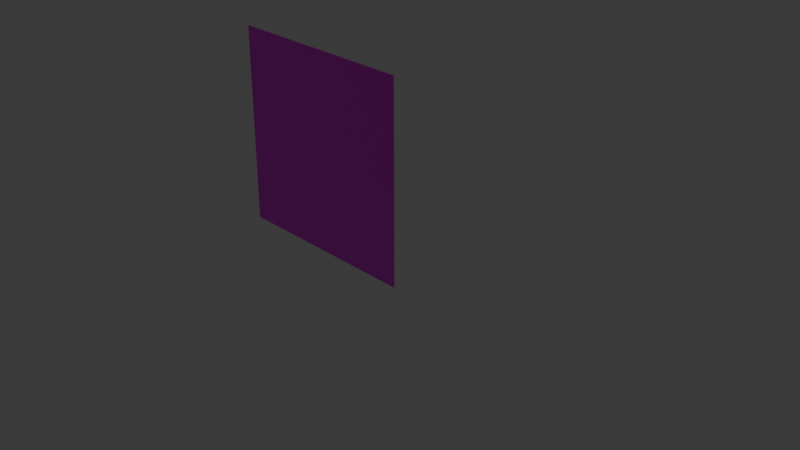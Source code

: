 # Source: half-wall-a.blend  (saved by Blender 4.2.66; exported with 4.5.12 LTS)
import bpy
from mathutils import Matrix  # noqa: F401  (used for matrix-valued properties, if any)

bpy.ops.wm.read_factory_settings(use_empty=True)
scene = bpy.context.scene
scene.name = 'Scene'

# ---- collections
col_collection = bpy.data.collections.new('Collection'); scene.collection.children.link(col_collection)

# ---- images (referenced by path relative to the original .blend; pixels are not part of the script)
import os
ASSET_DIR = os.environ.get("B2B_ASSET_DIR", "")  # directory of the original .blend (textures are referenced by path, not embedded)
HERE = os.path.dirname(os.path.abspath(__file__))  # packed textures are extracted next to this script under _unpacked/

def load_image(name, relpath, width, height, colorspace="sRGB"):
    """Load a texture the original file referenced (path relative to the .blend, or extracted next to this script)."""
    p = next((c for c in (os.path.join(HERE, relpath), os.path.join(ASSET_DIR, relpath)) if relpath and os.path.exists(c)), "")
    if p:
        img = bpy.data.images.load(p, check_existing=True)
        img.name = name
    else:  # same state as the original file: an image datablock whose file is absent (Cycles renders it pink)
        img = bpy.data.images.new(name, width, height)
        img.source = "FILE"
        img.filepath = "//" + (relpath or name)
    img.colorspace_settings.name = colorspace
    return img
img_db8_dither_png_002 = load_image('db8-dither.png.002', 'db8-dither.png', 1024, 1024, 'sRGB')

# ---- materials (node trees are filled in below, after node groups)
mat_material_003 = bpy.data.materials.new('Material.003')
mat_material_003.alpha_threshold = 0.0
mat_material_003.use_transparent_shadow = False
mat_material_003.roughness = 0.5
mat_material_003.line_color = (0.0, 0.0, 0.0, 1.0)

# ---- material node trees
mat_material_003.use_nodes = True; mat_material_003.node_tree.nodes.clear()
_N = mat_material_003.node_tree.nodes; _L = mat_material_003.node_tree.links
n0 = _N.new('ShaderNodeOutputMaterial'); n0.name = 'Material Output'; n0.location = (300, 300)
n1 = _N.new('ShaderNodeBsdfPrincipled'); n1.name = 'Principled BSDF'; n1.location = (10, 300)
n1.inputs[3].default_value = 1.45
n2 = _N.new('ShaderNodeTexImage'); n2.name = 'Image Texture'; n2.location = (-280, 280)
n2.image = img_db8_dither_png_002
n2.interpolation = 'Closest'
_L.new(n1.outputs[0], n0.inputs[0])
_L.new(n2.outputs[0], n1.inputs[0])
n0.is_active_output = True

# ---- world
world_world = bpy.data.worlds.new('World'); scene.world = world_world
world_world.use_nodes = True; world_world.node_tree.nodes.clear()
_N = world_world.node_tree.nodes; _L = world_world.node_tree.links
n0 = _N.new('ShaderNodeOutputWorld'); n0.name = 'World Output'; n0.location = (300, 300)
n1 = _N.new('ShaderNodeBackground'); n1.name = 'Background'; n1.location = (10, 300)
n1.inputs[0].default_value = (0.05088, 0.05088, 0.05088, 1.0)
_L.new(n1.outputs[0], n0.inputs[0])
n0.is_active_output = True
world_world.color = (0.05088, 0.05088, 0.05088)
world_world.sun_shadow_jitter_overblur = 0.0

# ---- cameras
cam_camera = bpy.data.cameras.new('Camera')
cam_camera.clip_end = 100.0
cam_camera.ortho_scale = 7.314

# ---- lights
light_light = bpy.data.lights.new('Light', 'POINT')
light_light.energy = 1000.0
light_light.shadow_soft_size = 0.1

# ---- meshes
me_cube_002 = bpy.data.meshes.new('Cube.002')
me_cube_002.from_pydata([(1.0, 1.0, 0.0), (1.0, -1.0, 0.0), (1.0, 1.0, 2.0), (1.0, 1.0, 1.333), (1.0, 1.0, 0.6667), (1.0, -1.0, 2.0), (1.0, -1.0, 1.333), (1.0, -1.0, 0.6667), (1.0, 0.0, 0.0), (1.0, 0.0, 0.6667), (1.0, 0.0, 1.333), (1.0, 0.0, 2.0)], [], [(8, 9, 7, 1), (9, 10, 6, 7), (10, 11, 5, 6), (3, 2, 11, 10), (4, 3, 10, 9), (0, 4, 9, 8)])
_uv = me_cube_002.uv_layers.new(name='UVMap')
_uv.uv.foreach_set('vector', [0.2539, 0.9879, 0.3682, 0.9879, 0.3682, 0.9879, 0.2539, 0.9879, 0.3809, 0.998, 0.396, 0.998, 0.396, 0.998, 0.3809, 0.998, 0.4082, 0.9879, 0.4233, 0.9879, 0.4233, 0.9879, 0.4082, 0.9879, 0.4082, 0.9929, 0.4233, 0.9929, 0.4233, 0.9929, 0.4082, 0.9929, 0.3809, 0.998, 0.396, 0.998, 0.396, 0.998, 0.3809, 0.998, 0.2539, 0.9929, 0.3682, 0.9929, 0.3682, 0.9929, 0.2539, 0.9929])
me_cube_002.materials.append(mat_material_003)
me_cube_002.use_mirror_vertex_groups = False
me_cube_002.update()

# ---- objects
ob_light = bpy.data.objects.new('Light', light_light)
ob_camera = bpy.data.objects.new('Camera', cam_camera)
ob_wall_large_blocks_1000_011 = bpy.data.objects.new('wall-large-blocks-1000.011', me_cube_002)

# ---- transforms, parenting, visibility, modifiers, constraints
ob_light.location = (0.0, 0.0, 5.904)
ob_light.rotation_euler = (0.6503, 0.05522, 1.866)
ob_light.lock_rotations_4d = False
ob_light.empty_display_type = 'ARROWS'
ob_light.color = (0.0, 0.0, 0.0, 0.0)
ob_light.lineart.crease_threshold = 0.0
ob_camera.location = (7.359, -6.926, 4.958)
ob_camera.rotation_euler = (1.109, 0.0, 0.8149)
ob_camera.lock_rotations_4d = False
ob_camera.empty_display_type = 'ARROWS'
ob_camera.color = (0.0, 0.0, 0.0, 0.0)
ob_camera.display_type = 'WIRE'
ob_camera.lineart.crease_threshold = 0.0
ob_wall_large_blocks_1000_011.location = (0.0, 0.0, 0.0)
ob_wall_large_blocks_1000_011.rotation_euler = (0.0, -0.0, -1.571)
ob_wall_large_blocks_1000_011.lock_rotations_4d = False
ob_wall_large_blocks_1000_011.empty_display_type = 'ARROWS'
ob_wall_large_blocks_1000_011.lineart.crease_threshold = 0.0

# ---- collection membership
col_collection.objects.link(ob_light)
col_collection.objects.link(ob_camera)
col_collection.objects.link(ob_wall_large_blocks_1000_011)

# ---- scene / render settings (as saved in the file)
scene.camera = ob_camera
scene.frame_start = 1; scene.frame_end = 250; scene.frame_set(1)
scene.render.engine = 'BLENDER_EEVEE_NEXT'
bpy.context.view_layer.update()
